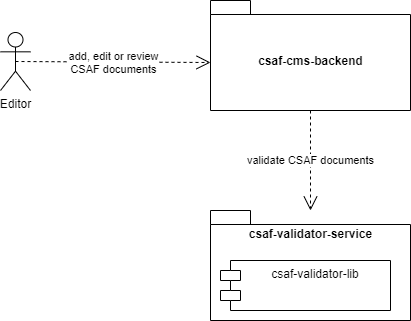

The diagram above was exported from draw.io. Its source (the exported page's mxGraphModel, read from the mxfile embedded in the PNG):
<mxGraphModel dx="1177" dy="750" grid="1" gridSize="10" guides="1" tooltips="1" connect="1" arrows="1" fold="1" page="1" pageScale="1" pageWidth="827" pageHeight="1169" math="0" shadow="0">
  <root>
    <mxCell id="0" />
    <mxCell id="1" parent="0" />
    <mxCell id="2" value="Editor" style="shape=umlActor;verticalLabelPosition=bottom;verticalAlign=top;html=1;outlineConnect=0;" parent="1" vertex="1">
      <mxGeometry x="70" y="402" width="30" height="58" as="geometry" />
    </mxCell>
    <mxCell id="3" value="csaf-cms-backend" style="shape=folder;fontStyle=1;spacingTop=10;tabWidth=40;tabHeight=14;tabPosition=left;html=1;" parent="1" vertex="1">
      <mxGeometry x="280" y="370" width="200" height="110" as="geometry" />
    </mxCell>
    <mxCell id="4" value="csaf-validator-service" style="shape=folder;fontStyle=1;spacingTop=10;tabWidth=40;tabHeight=14;tabPosition=left;html=1;verticalAlign=top;" parent="1" vertex="1">
      <mxGeometry x="280" y="580" width="200" height="110" as="geometry" />
    </mxCell>
    <mxCell id="5" value="csaf-validator-lib" style="shape=module;align=left;spacingLeft=20;align=center;verticalAlign=top;" parent="1" vertex="1">
      <mxGeometry x="290" y="630" width="170" height="50" as="geometry" />
    </mxCell>
    <mxCell id="7" value="add, edit or review&lt;br&gt;CSAF documents" style="endArrow=open;endSize=12;dashed=1;html=1;rounded=0;exitX=0.5;exitY=0.5;exitDx=0;exitDy=0;exitPerimeter=0;entryX=0;entryY=0;entryDx=0;entryDy=62;entryPerimeter=0;" parent="1" source="2" target="3" edge="1">
      <mxGeometry width="160" relative="1" as="geometry">
        <mxPoint x="290" y="500" as="sourcePoint" />
        <mxPoint x="450" y="500" as="targetPoint" />
      </mxGeometry>
    </mxCell>
    <mxCell id="8" value="validate CSAF documents" style="endArrow=open;endSize=12;dashed=1;html=1;rounded=0;exitX=0.5;exitY=1;exitDx=0;exitDy=0;exitPerimeter=0;" parent="1" source="3" target="4" edge="1">
      <mxGeometry width="160" relative="1" as="geometry">
        <mxPoint x="330" y="580" as="sourcePoint" />
        <mxPoint x="490" y="580" as="targetPoint" />
      </mxGeometry>
    </mxCell>
  </root>
</mxGraphModel>